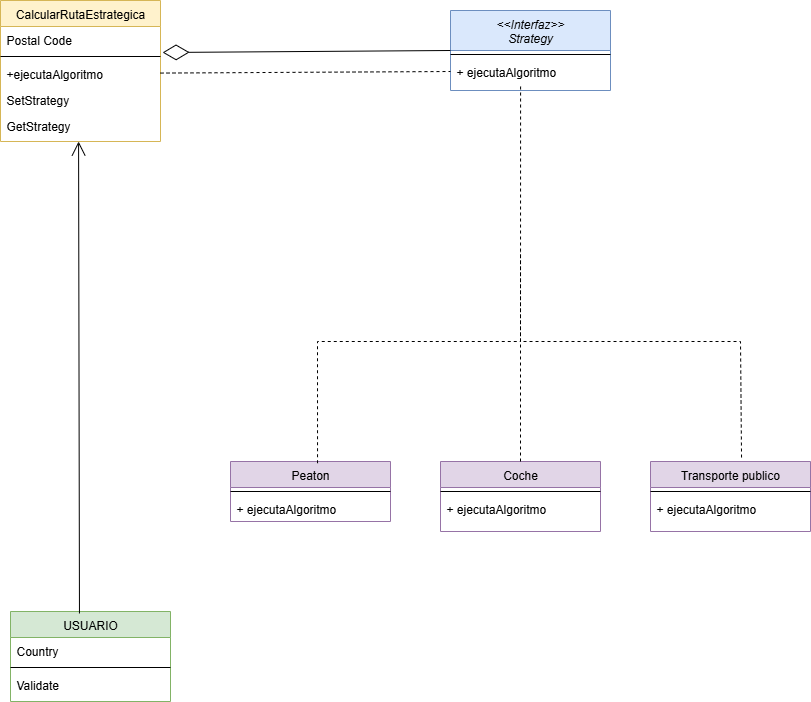

The diagram above was exported from draw.io. Its source (the exported page's mxGraphModel, read from the mxfile embedded in the PNG):
<mxGraphModel dx="1426" dy="1946" grid="1" gridSize="10" guides="1" tooltips="1" connect="1" arrows="1" fold="1" page="1" pageScale="1" pageWidth="827" pageHeight="1169" math="0" shadow="0">
  <root>
    <mxCell id="WIyWlLk6GJQsqaUBKTNV-0" />
    <mxCell id="WIyWlLk6GJQsqaUBKTNV-1" parent="WIyWlLk6GJQsqaUBKTNV-0" />
    <mxCell id="zkfFHV4jXpPFQw0GAbJ--0" value="&lt;&lt;Interfaz&gt;&gt;&#10;Strategy" style="swimlane;fontStyle=2;align=center;verticalAlign=top;childLayout=stackLayout;horizontal=1;startSize=40;horizontalStack=0;resizeParent=1;resizeLast=0;collapsible=1;marginBottom=0;rounded=0;shadow=0;strokeWidth=1;fillColor=#dae8fc;strokeColor=#6c8ebf;" parent="WIyWlLk6GJQsqaUBKTNV-1" vertex="1">
      <mxGeometry x="570" y="-131" width="160" height="80" as="geometry">
        <mxRectangle x="230" y="140" width="160" height="26" as="alternateBounds" />
      </mxGeometry>
    </mxCell>
    <mxCell id="zkfFHV4jXpPFQw0GAbJ--4" value="" style="line;html=1;strokeWidth=1;align=left;verticalAlign=middle;spacingTop=-1;spacingLeft=3;spacingRight=3;rotatable=0;labelPosition=right;points=[];portConstraint=eastwest;" parent="zkfFHV4jXpPFQw0GAbJ--0" vertex="1">
      <mxGeometry y="40" width="160" height="8" as="geometry" />
    </mxCell>
    <mxCell id="zkfFHV4jXpPFQw0GAbJ--5" value="+ ejecutaAlgoritmo" style="text;align=left;verticalAlign=top;spacingLeft=4;spacingRight=4;overflow=hidden;rotatable=0;points=[[0,0.5],[1,0.5]];portConstraint=eastwest;" parent="zkfFHV4jXpPFQw0GAbJ--0" vertex="1">
      <mxGeometry y="48" width="160" height="26" as="geometry" />
    </mxCell>
    <mxCell id="zkfFHV4jXpPFQw0GAbJ--6" value="Peaton" style="swimlane;fontStyle=0;align=center;verticalAlign=top;childLayout=stackLayout;horizontal=1;startSize=26;horizontalStack=0;resizeParent=1;resizeLast=0;collapsible=1;marginBottom=0;rounded=0;shadow=0;strokeWidth=1;fillColor=#e1d5e7;strokeColor=#9673a6;" parent="WIyWlLk6GJQsqaUBKTNV-1" vertex="1">
      <mxGeometry x="350" y="320" width="160" height="60" as="geometry">
        <mxRectangle x="130" y="380" width="160" height="26" as="alternateBounds" />
      </mxGeometry>
    </mxCell>
    <mxCell id="zkfFHV4jXpPFQw0GAbJ--9" value="" style="line;html=1;strokeWidth=1;align=left;verticalAlign=middle;spacingTop=-1;spacingLeft=3;spacingRight=3;rotatable=0;labelPosition=right;points=[];portConstraint=eastwest;" parent="zkfFHV4jXpPFQw0GAbJ--6" vertex="1">
      <mxGeometry y="26" width="160" height="8" as="geometry" />
    </mxCell>
    <mxCell id="jNMzfrs985j56eW0fUlx-23" value="+ ejecutaAlgoritmo" style="text;align=left;verticalAlign=top;spacingLeft=4;spacingRight=4;overflow=hidden;rotatable=0;points=[[0,0.5],[1,0.5]];portConstraint=eastwest;" vertex="1" parent="zkfFHV4jXpPFQw0GAbJ--6">
      <mxGeometry y="34" width="160" height="26" as="geometry" />
    </mxCell>
    <mxCell id="zkfFHV4jXpPFQw0GAbJ--13" value="Coche" style="swimlane;fontStyle=0;align=center;verticalAlign=top;childLayout=stackLayout;horizontal=1;startSize=26;horizontalStack=0;resizeParent=1;resizeLast=0;collapsible=1;marginBottom=0;rounded=0;shadow=0;strokeWidth=1;fillColor=#e1d5e7;strokeColor=#9673a6;" parent="WIyWlLk6GJQsqaUBKTNV-1" vertex="1">
      <mxGeometry x="560" y="320" width="160" height="70" as="geometry">
        <mxRectangle x="340" y="380" width="170" height="26" as="alternateBounds" />
      </mxGeometry>
    </mxCell>
    <mxCell id="zkfFHV4jXpPFQw0GAbJ--15" value="" style="line;html=1;strokeWidth=1;align=left;verticalAlign=middle;spacingTop=-1;spacingLeft=3;spacingRight=3;rotatable=0;labelPosition=right;points=[];portConstraint=eastwest;" parent="zkfFHV4jXpPFQw0GAbJ--13" vertex="1">
      <mxGeometry y="26" width="160" height="8" as="geometry" />
    </mxCell>
    <mxCell id="jNMzfrs985j56eW0fUlx-24" value="+ ejecutaAlgoritmo" style="text;align=left;verticalAlign=top;spacingLeft=4;spacingRight=4;overflow=hidden;rotatable=0;points=[[0,0.5],[1,0.5]];portConstraint=eastwest;" vertex="1" parent="zkfFHV4jXpPFQw0GAbJ--13">
      <mxGeometry y="34" width="160" height="26" as="geometry" />
    </mxCell>
    <mxCell id="zkfFHV4jXpPFQw0GAbJ--17" value="USUARIO" style="swimlane;fontStyle=0;align=center;verticalAlign=top;childLayout=stackLayout;horizontal=1;startSize=26;horizontalStack=0;resizeParent=1;resizeLast=0;collapsible=1;marginBottom=0;rounded=0;shadow=0;strokeWidth=1;fillColor=#d5e8d4;strokeColor=#82b366;" parent="WIyWlLk6GJQsqaUBKTNV-1" vertex="1">
      <mxGeometry x="130" y="470" width="160" height="90" as="geometry">
        <mxRectangle x="550" y="140" width="160" height="26" as="alternateBounds" />
      </mxGeometry>
    </mxCell>
    <mxCell id="zkfFHV4jXpPFQw0GAbJ--22" value="Country" style="text;align=left;verticalAlign=top;spacingLeft=4;spacingRight=4;overflow=hidden;rotatable=0;points=[[0,0.5],[1,0.5]];portConstraint=eastwest;rounded=0;shadow=0;html=0;" parent="zkfFHV4jXpPFQw0GAbJ--17" vertex="1">
      <mxGeometry y="26" width="160" height="26" as="geometry" />
    </mxCell>
    <mxCell id="zkfFHV4jXpPFQw0GAbJ--23" value="" style="line;html=1;strokeWidth=1;align=left;verticalAlign=middle;spacingTop=-1;spacingLeft=3;spacingRight=3;rotatable=0;labelPosition=right;points=[];portConstraint=eastwest;" parent="zkfFHV4jXpPFQw0GAbJ--17" vertex="1">
      <mxGeometry y="52" width="160" height="8" as="geometry" />
    </mxCell>
    <mxCell id="zkfFHV4jXpPFQw0GAbJ--24" value="Validate" style="text;align=left;verticalAlign=top;spacingLeft=4;spacingRight=4;overflow=hidden;rotatable=0;points=[[0,0.5],[1,0.5]];portConstraint=eastwest;" parent="zkfFHV4jXpPFQw0GAbJ--17" vertex="1">
      <mxGeometry y="60" width="160" height="26" as="geometry" />
    </mxCell>
    <mxCell id="jNMzfrs985j56eW0fUlx-0" value="CalcularRutaEstrategica" style="swimlane;fontStyle=0;align=center;verticalAlign=top;childLayout=stackLayout;horizontal=1;startSize=26;horizontalStack=0;resizeParent=1;resizeLast=0;collapsible=1;marginBottom=0;rounded=0;shadow=0;strokeWidth=1;fillColor=#fff2cc;strokeColor=#d6b656;" vertex="1" parent="WIyWlLk6GJQsqaUBKTNV-1">
      <mxGeometry x="120" y="-141" width="160" height="141" as="geometry">
        <mxRectangle x="550" y="140" width="160" height="26" as="alternateBounds" />
      </mxGeometry>
    </mxCell>
    <mxCell id="jNMzfrs985j56eW0fUlx-4" value="Postal Code" style="text;align=left;verticalAlign=top;spacingLeft=4;spacingRight=4;overflow=hidden;rotatable=0;points=[[0,0.5],[1,0.5]];portConstraint=eastwest;rounded=0;shadow=0;html=0;" vertex="1" parent="jNMzfrs985j56eW0fUlx-0">
      <mxGeometry y="26" width="160" height="26" as="geometry" />
    </mxCell>
    <mxCell id="jNMzfrs985j56eW0fUlx-6" value="" style="line;html=1;strokeWidth=1;align=left;verticalAlign=middle;spacingTop=-1;spacingLeft=3;spacingRight=3;rotatable=0;labelPosition=right;points=[];portConstraint=eastwest;" vertex="1" parent="jNMzfrs985j56eW0fUlx-0">
      <mxGeometry y="52" width="160" height="8" as="geometry" />
    </mxCell>
    <mxCell id="jNMzfrs985j56eW0fUlx-7" value="+ejecutaAlgoritmo" style="text;align=left;verticalAlign=top;spacingLeft=4;spacingRight=4;overflow=hidden;rotatable=0;points=[[0,0.5],[1,0.5]];portConstraint=eastwest;" vertex="1" parent="jNMzfrs985j56eW0fUlx-0">
      <mxGeometry y="60" width="160" height="26" as="geometry" />
    </mxCell>
    <mxCell id="jNMzfrs985j56eW0fUlx-8" value="SetStrategy" style="text;align=left;verticalAlign=top;spacingLeft=4;spacingRight=4;overflow=hidden;rotatable=0;points=[[0,0.5],[1,0.5]];portConstraint=eastwest;" vertex="1" parent="jNMzfrs985j56eW0fUlx-0">
      <mxGeometry y="86" width="160" height="26" as="geometry" />
    </mxCell>
    <mxCell id="jNMzfrs985j56eW0fUlx-20" value="GetStrategy" style="text;align=left;verticalAlign=top;spacingLeft=4;spacingRight=4;overflow=hidden;rotatable=0;points=[[0,0.5],[1,0.5]];portConstraint=eastwest;" vertex="1" parent="jNMzfrs985j56eW0fUlx-0">
      <mxGeometry y="112" width="160" height="26" as="geometry" />
    </mxCell>
    <mxCell id="jNMzfrs985j56eW0fUlx-10" value="Transporte publico" style="swimlane;fontStyle=0;align=center;verticalAlign=top;childLayout=stackLayout;horizontal=1;startSize=26;horizontalStack=0;resizeParent=1;resizeLast=0;collapsible=1;marginBottom=0;rounded=0;shadow=0;strokeWidth=1;fillColor=#e1d5e7;strokeColor=#9673a6;" vertex="1" parent="WIyWlLk6GJQsqaUBKTNV-1">
      <mxGeometry x="770" y="320" width="160" height="70" as="geometry">
        <mxRectangle x="340" y="380" width="170" height="26" as="alternateBounds" />
      </mxGeometry>
    </mxCell>
    <mxCell id="jNMzfrs985j56eW0fUlx-12" value="" style="line;html=1;strokeWidth=1;align=left;verticalAlign=middle;spacingTop=-1;spacingLeft=3;spacingRight=3;rotatable=0;labelPosition=right;points=[];portConstraint=eastwest;" vertex="1" parent="jNMzfrs985j56eW0fUlx-10">
      <mxGeometry y="26" width="160" height="8" as="geometry" />
    </mxCell>
    <mxCell id="jNMzfrs985j56eW0fUlx-25" value="+ ejecutaAlgoritmo" style="text;align=left;verticalAlign=top;spacingLeft=4;spacingRight=4;overflow=hidden;rotatable=0;points=[[0,0.5],[1,0.5]];portConstraint=eastwest;" vertex="1" parent="jNMzfrs985j56eW0fUlx-10">
      <mxGeometry y="34" width="160" height="26" as="geometry" />
    </mxCell>
    <mxCell id="jNMzfrs985j56eW0fUlx-14" value="" style="endArrow=none;dashed=1;html=1;rounded=0;exitX=0.544;exitY=0.029;exitDx=0;exitDy=0;exitPerimeter=0;" edge="1" parent="WIyWlLk6GJQsqaUBKTNV-1" source="zkfFHV4jXpPFQw0GAbJ--6">
      <mxGeometry width="50" height="50" relative="1" as="geometry">
        <mxPoint x="390" y="430" as="sourcePoint" />
        <mxPoint x="640" y="110" as="targetPoint" />
        <Array as="points">
          <mxPoint x="437" y="200" />
          <mxPoint x="640" y="200" />
        </Array>
      </mxGeometry>
    </mxCell>
    <mxCell id="jNMzfrs985j56eW0fUlx-15" value="" style="endArrow=none;dashed=1;html=1;rounded=0;exitX=0.5;exitY=0;exitDx=0;exitDy=0;" edge="1" parent="WIyWlLk6GJQsqaUBKTNV-1" source="zkfFHV4jXpPFQw0GAbJ--13">
      <mxGeometry width="50" height="50" relative="1" as="geometry">
        <mxPoint x="570" y="386" as="sourcePoint" />
        <mxPoint x="640" y="110" as="targetPoint" />
      </mxGeometry>
    </mxCell>
    <mxCell id="jNMzfrs985j56eW0fUlx-16" value="" style="endArrow=none;dashed=1;html=1;rounded=0;exitX=0.569;exitY=-0.057;exitDx=0;exitDy=0;exitPerimeter=0;entryX=0.438;entryY=1.077;entryDx=0;entryDy=0;entryPerimeter=0;" edge="1" parent="WIyWlLk6GJQsqaUBKTNV-1" source="jNMzfrs985j56eW0fUlx-10" target="zkfFHV4jXpPFQw0GAbJ--5">
      <mxGeometry width="50" height="50" relative="1" as="geometry">
        <mxPoint x="720" y="436" as="sourcePoint" />
        <mxPoint x="640" as="targetPoint" />
        <Array as="points">
          <mxPoint x="860" y="200" />
          <mxPoint x="640" y="200" />
        </Array>
      </mxGeometry>
    </mxCell>
    <mxCell id="jNMzfrs985j56eW0fUlx-17" value="" style="endArrow=diamondThin;endFill=0;endSize=24;html=1;rounded=0;exitX=0;exitY=0.5;exitDx=0;exitDy=0;entryX=1.013;entryY=1;entryDx=0;entryDy=0;entryPerimeter=0;" edge="1" parent="WIyWlLk6GJQsqaUBKTNV-1" source="zkfFHV4jXpPFQw0GAbJ--0" target="jNMzfrs985j56eW0fUlx-4">
      <mxGeometry width="160" relative="1" as="geometry">
        <mxPoint x="350" y="-110" as="sourcePoint" />
        <mxPoint x="310" y="-91.76470588235293" as="targetPoint" />
      </mxGeometry>
    </mxCell>
    <mxCell id="jNMzfrs985j56eW0fUlx-19" value="" style="endArrow=open;endFill=1;endSize=12;html=1;rounded=0;entryX=0.488;entryY=1.115;entryDx=0;entryDy=0;entryPerimeter=0;exitX=0.431;exitY=0.022;exitDx=0;exitDy=0;exitPerimeter=0;" edge="1" parent="WIyWlLk6GJQsqaUBKTNV-1" source="zkfFHV4jXpPFQw0GAbJ--17" target="jNMzfrs985j56eW0fUlx-20">
      <mxGeometry width="160" relative="1" as="geometry">
        <mxPoint x="222" y="460" as="sourcePoint" />
        <mxPoint x="490" y="200" as="targetPoint" />
      </mxGeometry>
    </mxCell>
    <mxCell id="jNMzfrs985j56eW0fUlx-22" value="" style="endArrow=none;dashed=1;html=1;rounded=0;entryX=0;entryY=0.5;entryDx=0;entryDy=0;" edge="1" parent="WIyWlLk6GJQsqaUBKTNV-1" source="jNMzfrs985j56eW0fUlx-7" target="zkfFHV4jXpPFQw0GAbJ--5">
      <mxGeometry width="50" height="50" relative="1" as="geometry">
        <mxPoint x="390" y="230" as="sourcePoint" />
        <mxPoint x="440" y="180" as="targetPoint" />
      </mxGeometry>
    </mxCell>
  </root>
</mxGraphModel>